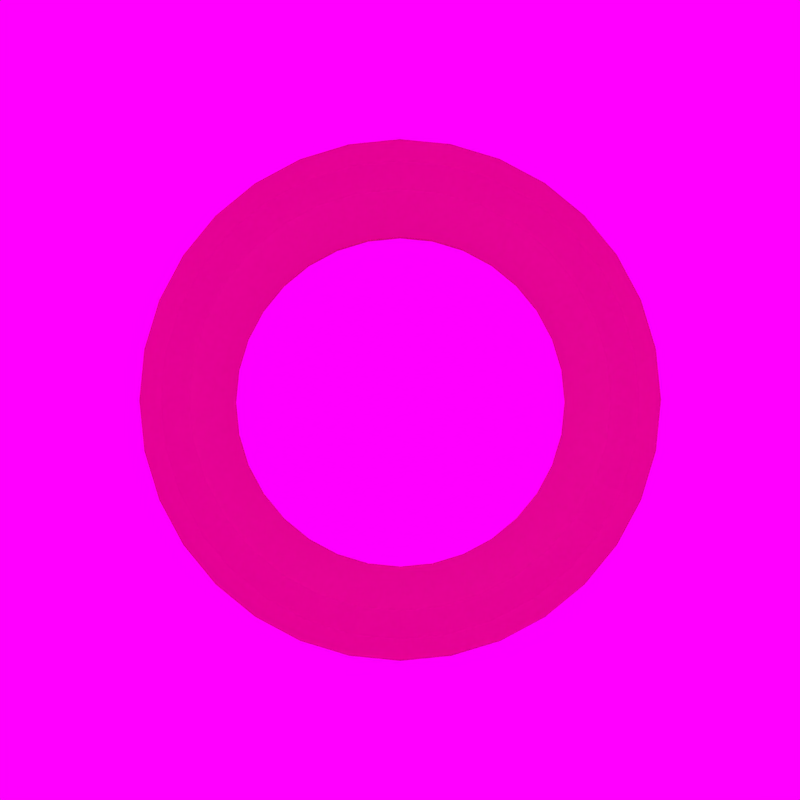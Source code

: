 # Source: coin.blend  (saved by Blender 2.79.0; exported with 4.5.12 LTS)
import bpy
from mathutils import Matrix  # noqa: F401  (used for matrix-valued properties, if any)

bpy.ops.wm.read_factory_settings(use_empty=True)
scene = bpy.context.scene
scene.name = 'Scene'

# ---- collections
col_collection_1 = bpy.data.collections.new('Collection 1'); scene.collection.children.link(col_collection_1)

# ---- images (referenced by path relative to the original .blend; pixels are not part of the script)
import os
ASSET_DIR = os.environ.get("B2B_ASSET_DIR", "")  # directory of the original .blend (textures are referenced by path, not embedded)
HERE = os.path.dirname(os.path.abspath(__file__))  # packed textures are extracted next to this script under _unpacked/

def load_image(name, relpath, width, height, colorspace="sRGB"):
    """Load a texture the original file referenced (path relative to the .blend, or extracted next to this script)."""
    p = next((c for c in (os.path.join(HERE, relpath), os.path.join(ASSET_DIR, relpath)) if relpath and os.path.exists(c)), "")
    if p:
        img = bpy.data.images.load(p, check_existing=True)
        img.name = name
    else:  # same state as the original file: an image datablock whose file is absent (Cycles renders it pink)
        img = bpy.data.images.new(name, width, height)
        img.source = "FILE"
        img.filepath = "//" + (relpath or name)
    img.colorspace_settings.name = colorspace
    return img
img_istockphoto_171149177_612x612_jpg = load_image('istockphoto-171149177-612x612.jpg', 'istockphoto-171149177-612x612.jpg', 1024, 1024, 'sRGB')
img_spaichingen_hill_4k_exr = load_image('spaichingen_hill_4k.exr', 'spaichingen_hill_4k.exr', 1024, 1024, 'Linear Rec.709')

# ---- materials (node trees are filled in below, after node groups)
mat_material_002 = bpy.data.materials.new('Material.002')
mat_material_002.alpha_threshold = 0.0
mat_material_002.roughness = 0.5
mat_material_003 = bpy.data.materials.new('Material.003')
mat_material_003.alpha_threshold = 0.0
mat_material_003.roughness = 0.5

# ---- material node trees
mat_material_002.use_nodes = True; mat_material_002.node_tree.nodes.clear()
_N = mat_material_002.node_tree.nodes; _L = mat_material_002.node_tree.links
n0 = _N.new('ShaderNodeOutputMaterial'); n0.name = 'Material Output'; n0.location = (300, 300)
n1 = _N.new('ShaderNodeBsdfDiffuse'); n1.name = 'Diffuse BSDF'; n1.location = (10, 300)
n2 = _N.new('ShaderNodeTexImage'); n2.name = 'Image Texture'; n2.location = (-180, 300)
n2.width = 140
n2.image = img_istockphoto_171149177_612x612_jpg
_L.new(n1.outputs[0], n0.inputs[0])
_L.new(n2.outputs[0], n1.inputs[0])
n0.is_active_output = True
mat_material_003.use_nodes = True; mat_material_003.node_tree.nodes.clear()
_N = mat_material_003.node_tree.nodes; _L = mat_material_003.node_tree.links
n0 = _N.new('ShaderNodeOutputMaterial'); n0.name = 'Material Output'; n0.location = (300, 300)
n1 = _N.new('ShaderNodeBsdfPrincipled'); n1.name = 'Principled BSDF'; n1.location = (10, 300)
n1.width = 150
n1.subsurface_method = 'BURLEY'
n1.inputs[0].default_value = (0.755, 0.4764, 0.2835, 1.0)
n1.inputs[1].default_value = 0.9
n1.inputs[2].default_value = 0.0
n1.inputs[3].default_value = 1.45
n1.inputs[8].default_value = 1.0
n1.inputs[9].default_value = (1.0, 1.0, 1.0)
n1.inputs[10].default_value = 0.45
n1.inputs[13].default_value = 0.0
n1.inputs[24].default_value = 0.04
_L.new(n1.outputs[0], n0.inputs[0])
n0.is_active_output = True

# ---- world
world_world = bpy.data.worlds.new('World'); scene.world = world_world
world_world.use_nodes = True; world_world.node_tree.nodes.clear()
_N = world_world.node_tree.nodes; _L = world_world.node_tree.links
n0 = _N.new('ShaderNodeOutputWorld'); n0.name = 'World Output'; n0.location = (300, 300)
n1 = _N.new('ShaderNodeBackground'); n1.name = 'Background'; n1.location = (10, 300)
n2 = _N.new('ShaderNodeTexEnvironment'); n2.name = 'Environment Texture'; n2.location = (-180, 300)
n2.width = 140
n2.image = img_spaichingen_hill_4k_exr
_L.new(n1.outputs[0], n0.inputs[0])
_L.new(n2.outputs[0], n1.inputs[0])
n0.is_active_output = True
world_world.color = (0.05088, 0.05088, 0.05088)
world_world.use_sun_shadow = False
world_world.sun_shadow_jitter_overblur = 0.0
world_world.cycles.sampling_method = 'MANUAL'

# ---- cameras
cam_camera = bpy.data.cameras.new('Camera')
cam_camera.clip_end = 100.0
cam_camera.lens = 35.0
cam_camera.sensor_width = 32.0
cam_camera.sensor_height = 18.0
cam_camera.ortho_scale = 7.314
cam_camera.dof.focus_distance = 0.0

# ---- lights
light_lamp = bpy.data.lights.new('Lamp', 'POINT')
light_lamp.transmission_factor = 0.0
light_lamp.cutoff_distance = 30.0
light_lamp.energy = 50.0
light_lamp.shadow_buffer_clip_start = 1.001
light_lamp.shadow_soft_size = 0.1
light_lamp.shadow_maximum_resolution = 0.006
light_lamp.use_absolute_resolution = True

# ---- meshes
me_cylinder_001 = bpy.data.meshes.new('Cylinder.001')
me_cylinder_001.from_pydata([(-1.658e-07, 0.6311, -0.9073), (0.1231, 0.6189, -0.9073), (0.1244, 0.6096, 0.907), (0.001296, 0.6217, 0.907), (0.2415, 0.583, -0.9073), (0.2428, 0.5737, 0.907), (0.3506, 0.5247, -0.9073), (0.3519, 0.5154, 0.907), (0.4462, 0.4462, -0.9073), (0.4475, 0.4369, 0.907), (0.5247, 0.3506, -0.9073), (0.526, 0.3412, 0.907), (0.583, 0.2415, -0.9073), (0.5843, 0.2321, 0.907), (0.6189, 0.1231, -0.9073), (0.6202, 0.1138, 0.907), (0.6311, 1.403e-08, -0.9073), (0.6324, -0.009354, 0.907), (0.6189, -0.1231, -0.9073), (0.6202, -0.1325, 0.907), (0.583, -0.2415, -0.9073), (0.5843, -0.2509, 0.907), (0.5247, -0.3506, -0.9073), (0.526, -0.36, 0.907), (0.4462, -0.4462, -0.9073), (0.4475, -0.4556, 0.907), (0.3506, -0.5247, -0.9073), (0.3519, -0.5341, 0.907), (0.2415, -0.583, -0.9073), (0.2428, -0.5924, 0.907), (0.1231, -0.6189, -0.9073), (0.1244, -0.6283, 0.907), (-1.961e-07, -0.6311, -0.9073), (0.001296, -0.6404, 0.907), (-0.1231, -0.6189, -0.9073), (-0.1218, -0.6283, 0.907), (-0.2415, -0.583, -0.9073), (-0.2402, -0.5924, 0.907), (-0.3506, -0.5247, -0.9073), (-0.3493, -0.5341, 0.907), (-0.4462, -0.4462, -0.9073), (-0.4449, -0.4556, 0.907), (-0.5247, -0.3506, -0.9073), (-0.5234, -0.36, 0.907), (-0.583, -0.2415, -0.9073), (-0.5817, -0.2509, 0.907), (-0.6189, -0.1231, -0.9073), (-0.6176, -0.1325, 0.907), (-0.6311, 6.136e-07, -0.9073), (-0.6298, -0.009354, 0.907), (-0.6189, 0.1231, -0.9073), (-0.6176, 0.1138, 0.907), (-0.583, 0.2415, -0.9073), (-0.5817, 0.2321, 0.907), (-0.5247, 0.3506, -0.9073), (-0.5234, 0.3412, 0.907), (-0.4462, 0.4462, -0.9073), (-0.4449, 0.4369, 0.907), (-0.3506, 0.5247, -0.9073), (-0.3493, 0.5154, 0.907), (-0.2415, 0.583, -0.9073), (-0.2402, 0.5737, 0.907), (-0.1231, 0.6189, -0.9073), (-0.1218, 0.6096, 0.907)], [], [(2, 3, 63, 61, 59, 57, 55, 53, 51, 49, 47, 45, 43, 41, 39, 37, 35, 33, 31, 29, 27, 25, 23, 21, 19, 17, 15, 13, 11, 9, 7, 5), (0, 1, 4, 6, 8, 10, 12, 14, 16, 18, 20, 22, 24, 26, 28, 30, 32, 34, 36, 38, 40, 42, 44, 46, 48, 50, 52, 54, 56, 58, 60, 62)])
_k = set([(0, 1), (0, 62), (1, 4), (2, 3), (2, 5), (3, 63), (4, 6), (5, 7), (6, 8), (7, 9), (8, 10), (9, 11), (10, 12), (11, 13), (12, 14), (13, 15), (14, 16), (15, 17), (16, 18), (17, 19), (18, 20), (19, 21), (20, 22), (21, 23), (22, 24), (23, 25), (24, 26), (25, 27), (26, 28), (27, 29), (28, 30), (29, 31), (30, 32), (31, 33), (32, 34), (33, 35), (34, 36), (35, 37), (36, 38), (37, 39), (38, 40), (39, 41), (40, 42), (41, 43), (42, 44), (43, 45), (44, 46), (45, 47), (46, 48), (47, 49), (48, 50), (49, 51), (50, 52), (51, 53), (52, 54), (53, 55), (54, 56), (55, 57), (56, 58), (57, 59), (58, 60), (59, 61), (60, 62), (61, 63)])
me_cylinder_001.attributes.new('sharp_edge', 'BOOLEAN', 'EDGE').data.foreach_set('value', [ (min(e.vertices), max(e.vertices)) in _k for e in me_cylinder_001.edges])
_uv = me_cylinder_001.uv_layers.new(name='UVMap')
_uv.uv.foreach_set('vector', [0.2582, 0.7603, 0.2826, 0.7552, 0.3061, 0.74, 0.3278, 0.7153, 0.3468, 0.6821, 0.3623, 0.6417, 0.3739, 0.5956, 0.3811, 0.5455, 0.3835, 0.4935, 0.3811, 0.4414, 0.3739, 0.3914, 0.3623, 0.3452, 0.3468, 0.3048, 0.3278, 0.2716, 0.3061, 0.247, 0.2826, 0.2318, 0.2582, 0.2266, 0.2337, 0.2318, 0.2102, 0.247, 0.1886, 0.2716, 0.1696, 0.3048, 0.154, 0.3452, 0.1424, 0.3914, 0.1353, 0.4414, 0.1329, 0.4935, 0.1353, 0.5455, 0.1424, 0.5956, 0.154, 0.6417, 0.1696, 0.6821, 0.1886, 0.7153, 0.2102, 0.74, 0.2337, 0.7552, 0.7353, 0.7734, 0.7597, 0.7682, 0.7832, 0.753, 0.8049, 0.7284, 0.8239, 0.6952, 0.8395, 0.6548, 0.851, 0.6086, 0.8582, 0.5586, 0.8606, 0.5065, 0.8582, 0.4545, 0.851, 0.4044, 0.8395, 0.3583, 0.8239, 0.3179, 0.8049, 0.2847, 0.7832, 0.26, 0.7597, 0.2448, 0.7353, 0.2397, 0.7109, 0.2448, 0.6873, 0.26, 0.6657, 0.2847, 0.6467, 0.3179, 0.6311, 0.3583, 0.6195, 0.4044, 0.6124, 0.4545, 0.61, 0.5065, 0.6124, 0.5586, 0.6195, 0.6086, 0.6311, 0.6548, 0.6467, 0.6952, 0.6657, 0.7284, 0.6873, 0.753, 0.7109, 0.7682])
me_cylinder_001.materials.append(mat_material_002)
me_cylinder_001.use_remesh_preserve_volume = False
me_cylinder_001.use_remesh_preserve_attributes = False
me_cylinder_001.use_mirror_vertex_groups = False
me_cylinder_001.update()
me_cylinder = bpy.data.meshes.new('Cylinder')
me_cylinder.from_pydata([(-1.658e-07, 0.6311, -0.7512), (-1.658e-07, 0.6311, 0.7512), (0.1231, 0.6189, -0.7512), (0.1231, 0.6189, 0.7512), (0.2415, 0.583, -0.7512), (0.2415, 0.583, 0.7512), (0.3506, 0.5247, -0.7512), (0.3506, 0.5247, 0.7512), (0.4462, 0.4462, -0.7512), (0.4462, 0.4462, 0.7512), (0.5247, 0.3506, -0.7512), (0.5247, 0.3506, 0.7512), (0.583, 0.2415, -0.7512), (0.583, 0.2415, 0.7512), (0.6189, 0.1231, -0.7512), (0.6189, 0.1231, 0.7512), (0.6311, 1.403e-08, -0.7512), (0.6311, 1.403e-08, 0.7512), (0.6189, -0.1231, -0.7512), (0.6189, -0.1231, 0.7512), (0.583, -0.2415, -0.7512), (0.583, -0.2415, 0.7512), (0.5247, -0.3506, -0.7512), (0.5247, -0.3506, 0.7512), (0.4462, -0.4462, -0.7512), (0.4462, -0.4462, 0.7512), (0.3506, -0.5247, -0.7512), (0.3506, -0.5247, 0.7512), (0.2415, -0.583, -0.7512), (0.2415, -0.583, 0.7512), (0.1231, -0.6189, -0.7512), (0.1231, -0.6189, 0.7512), (-1.961e-07, -0.6311, -0.7512), (-1.961e-07, -0.6311, 0.7512), (-0.1231, -0.6189, -0.7512), (-0.1231, -0.6189, 0.7512), (-0.2415, -0.583, -0.7512), (-0.2415, -0.583, 0.7512), (-0.3506, -0.5247, -0.7512), (-0.3506, -0.5247, 0.7512), (-0.4462, -0.4462, -0.7512), (-0.4462, -0.4462, 0.7512), (-0.5247, -0.3506, -0.7512), (-0.5247, -0.3506, 0.7512), (-0.583, -0.2415, -0.7512), (-0.583, -0.2415, 0.7512), (-0.6189, -0.1231, -0.7512), (-0.6189, -0.1231, 0.7512), (-0.6311, 6.136e-07, -0.7512), (-0.6311, 6.136e-07, 0.7512), (-0.6189, 0.1231, -0.7512), (-0.6189, 0.1231, 0.7512), (-0.583, 0.2415, -0.7512), (-0.583, 0.2415, 0.7512), (-0.5247, 0.3506, -0.7512), (-0.5247, 0.3506, 0.7512), (-0.4462, 0.4462, -0.7512), (-0.4462, 0.4462, 0.7512), (-0.3506, 0.5247, -0.7512), (-0.3506, 0.5247, 0.7512), (-0.2415, 0.583, -0.7512), (-0.2415, 0.583, 0.7512), (-0.1231, 0.6189, -0.7512), (-0.1231, 0.6189, 0.7512), (0.0, 1.0, -1.0), (0.1951, 0.9808, -1.0), (0.1951, 0.9808, 1.0), (0.0, 1.0, 1.0), (0.3827, 0.9239, -1.0), (0.3827, 0.9239, 1.0), (0.5556, 0.8315, -1.0), (0.5556, 0.8315, 1.0), (0.7071, 0.7071, -1.0), (0.7071, 0.7071, 1.0), (0.8315, 0.5556, -1.0), (0.8315, 0.5556, 1.0), (0.9239, 0.3827, -1.0), (0.9239, 0.3827, 1.0), (0.9808, 0.1951, -1.0), (0.9808, 0.1951, 1.0), (1.0, 7.55e-08, -1.0), (1.0, 7.55e-08, 1.0), (0.9808, -0.1951, -1.0), (0.9808, -0.1951, 1.0), (0.9239, -0.3827, -1.0), (0.9239, -0.3827, 1.0), (0.8315, -0.5556, -1.0), (0.8315, -0.5556, 1.0), (0.7071, -0.7071, -1.0), (0.7071, -0.7071, 1.0), (0.5556, -0.8315, -1.0), (0.5556, -0.8315, 1.0), (0.3827, -0.9239, -1.0), (0.3827, -0.9239, 1.0), (0.1951, -0.9808, -1.0), (0.1951, -0.9808, 1.0), (-3.258e-07, -1.0, -1.0), (-3.258e-07, -1.0, 1.0), (-0.1951, -0.9808, -1.0), (-0.1951, -0.9808, 1.0), (-0.3827, -0.9239, -1.0), (-0.3827, -0.9239, 1.0), (-0.5556, -0.8315, -1.0), (-0.5556, -0.8315, 1.0), (-0.7071, -0.7071, -1.0), (-0.7071, -0.7071, 1.0), (-0.8315, -0.5556, -1.0), (-0.8315, -0.5556, 1.0), (-0.9239, -0.3827, -1.0), (-0.9239, -0.3827, 1.0), (-0.9808, -0.1951, -1.0), (-0.9808, -0.1951, 1.0), (-1.0, 9.656e-07, -1.0), (-1.0, 9.656e-07, 1.0), (-0.9808, 0.1951, -1.0), (-0.9808, 0.1951, 1.0), (-0.9239, 0.3827, -1.0), (-0.9239, 0.3827, 1.0), (-0.8315, 0.5556, -1.0), (-0.8315, 0.5556, 1.0), (-0.7071, 0.7071, -1.0), (-0.7071, 0.7071, 1.0), (-0.5556, 0.8315, -1.0), (-0.5556, 0.8315, 1.0), (-0.3827, 0.9239, -1.0), (-0.3827, 0.9239, 1.0), (-0.1951, 0.9808, -1.0), (-0.1951, 0.9808, 1.0), (-3.174e-08, 0.9169, -1.0), (0.1789, 0.8992, -1.0), (0.1789, 0.8992, 1.0), (-3.174e-08, 0.9169, 1.0), (0.3509, 0.8471, -1.0), (0.3509, 0.8471, 1.0), (0.5094, 0.7623, -1.0), (0.5094, 0.7623, 1.0), (0.6483, 0.6483, -1.0), (0.6483, 0.6483, 1.0), (0.7623, 0.5094, -1.0), (0.7623, 0.5094, 1.0), (0.8471, 0.3509, -1.0), (0.8471, 0.3509, 1.0), (0.8992, 0.1789, -1.0), (0.8992, 0.1789, 1.0), (0.9169, 6.274e-08, -1.0), (0.9169, 6.274e-08, 1.0), (0.8992, -0.1789, -1.0), (0.8992, -0.1789, 1.0), (0.8471, -0.3509, -1.0), (0.8471, -0.3509, 1.0), (0.7623, -0.5094, -1.0), (0.7623, -0.5094, 1.0), (0.6483, -0.6483, -1.0), (0.6483, -0.6483, 1.0), (0.5094, -0.7623, -1.0), (0.5094, -0.7623, 1.0), (0.3509, -0.8471, -1.0), (0.3509, -0.8471, 1.0), (0.1789, -0.8992, -1.0), (0.1789, -0.8992, 1.0), (-3.003e-07, -0.9169, -1.0), (-3.003e-07, -0.9169, 1.0), (-0.1789, -0.8992, -1.0), (-0.1789, -0.8992, 1.0), (-0.3509, -0.8471, -1.0), (-0.3509, -0.8471, 1.0), (-0.5094, -0.7623, -1.0), (-0.5094, -0.7623, 1.0), (-0.6483, -0.6483, -1.0), (-0.6483, -0.6483, 1.0), (-0.7623, -0.5094, -1.0), (-0.7623, -0.5094, 1.0), (-0.8471, -0.3509, -1.0), (-0.8471, -0.3509, 1.0), (-0.8992, -0.1789, -1.0), (-0.8992, -0.1789, 1.0), (-0.9169, 8.897e-07, -1.0), (-0.9169, 8.897e-07, 1.0), (-0.8992, 0.1789, -1.0), (-0.8992, 0.1789, 1.0), (-0.8471, 0.3509, -1.0), (-0.8471, 0.3509, 1.0), (-0.7623, 0.5094, -1.0), (-0.7623, 0.5094, 1.0), (-0.6483, 0.6483, -1.0), (-0.6483, 0.6483, 1.0), (-0.5094, 0.7623, -1.0), (-0.5094, 0.7623, 1.0), (-0.3509, 0.8471, -1.0), (-0.3509, 0.8471, 1.0), (-0.1789, 0.8992, -1.0), (-0.1789, 0.8992, 1.0), (-7.519e-08, 0.8159, -0.7512), (0.1592, 0.8003, -0.7512), (0.1592, 0.8003, 0.7512), (-7.519e-08, 0.8159, 0.7512), (0.3122, 0.7538, -0.7512), (0.3122, 0.7538, 0.7512), (0.4533, 0.6784, -0.7512), (0.4533, 0.6784, 0.7512), (0.5769, 0.5769, -0.7512), (0.5769, 0.5769, 0.7512), (0.6784, 0.4533, -0.7512), (0.6784, 0.4533, 0.7512), (0.7538, 0.3122, -0.7512), (0.7538, 0.3122, 0.7512), (0.8003, 0.1592, -0.7512), (0.8003, 0.1592, 0.7512), (0.8159, 4.725e-08, -0.7512), (0.8159, 4.725e-08, 0.7512), (0.8003, -0.1592, -0.7512), (0.8003, -0.1592, 0.7512), (0.7538, -0.3122, -0.7512), (0.7538, -0.3122, 0.7512), (0.6784, -0.4533, -0.7512), (0.6784, -0.4533, 0.7512), (0.5769, -0.5769, -0.7512), (0.5769, -0.5769, 0.7512), (0.4533, -0.6784, -0.7512), (0.4533, -0.6784, 0.7512), (0.3122, -0.7538, -0.7512), (0.3122, -0.7538, 0.7512), (0.1592, -0.8003, -0.7512), (0.1592, -0.8003, 0.7512), (-2.667e-07, -0.8159, -0.7512), (-2.667e-07, -0.8159, 0.7512), (-0.1592, -0.8003, -0.7512), (-0.1592, -0.8003, 0.7512), (-0.3122, -0.7538, -0.7512), (-0.3122, -0.7538, 0.7512), (-0.4533, -0.6784, -0.7512), (-0.4533, -0.6784, 0.7512), (-0.5769, -0.5769, -0.7512), (-0.5769, -0.5769, 0.7512), (-0.6784, -0.4533, -0.7512), (-0.6784, -0.4533, 0.7512), (-0.7538, -0.3122, -0.7512), (-0.7538, -0.3122, 0.7512), (-0.8003, -0.1592, -0.7512), (-0.8003, -0.1592, 0.7512), (-0.8159, 7.88e-07, -0.7512), (-0.8159, 7.88e-07, 0.7512), (-0.8003, 0.1592, -0.7512), (-0.8003, 0.1592, 0.7512), (-0.7538, 0.3122, -0.7512), (-0.7538, 0.3122, 0.7512), (-0.6784, 0.4533, -0.7512), (-0.6784, 0.4533, 0.7512), (-0.5769, 0.5769, -0.7512), (-0.5769, 0.5769, 0.7512), (-0.4533, 0.6784, -0.7512), (-0.4533, 0.6784, 0.7512), (-0.3122, 0.7538, -0.7512), (-0.3122, 0.7538, 0.7512), (-0.1592, 0.8003, -0.7512), (-0.1592, 0.8003, 0.7512), (-1.658e-07, 0.6311, -0.9073), (0.1231, 0.6189, -0.9073), (0.1244, 0.6096, 0.907), (0.001296, 0.6217, 0.907), (0.2415, 0.583, -0.9073), (0.2428, 0.5737, 0.907), (0.3506, 0.5247, -0.9073), (0.3519, 0.5154, 0.907), (0.4462, 0.4462, -0.9073), (0.4475, 0.4369, 0.907), (0.5247, 0.3506, -0.9073), (0.526, 0.3412, 0.907), (0.583, 0.2415, -0.9073), (0.5843, 0.2321, 0.907), (0.6189, 0.1231, -0.9073), (0.6202, 0.1138, 0.907), (0.6311, 1.403e-08, -0.9073), (0.6324, -0.009354, 0.907), (0.6189, -0.1231, -0.9073), (0.6202, -0.1325, 0.907), (0.583, -0.2415, -0.9073), (0.5843, -0.2509, 0.907), (0.5247, -0.3506, -0.9073), (0.526, -0.36, 0.907), (0.4462, -0.4462, -0.9073), (0.4475, -0.4556, 0.907), (0.3506, -0.5247, -0.9073), (0.3519, -0.5341, 0.907), (0.2415, -0.583, -0.9073), (0.2428, -0.5924, 0.907), (0.1231, -0.6189, -0.9073), (0.1244, -0.6283, 0.907), (-1.961e-07, -0.6311, -0.9073), (0.001296, -0.6404, 0.907), (-0.1231, -0.6189, -0.9073), (-0.1218, -0.6283, 0.907), (-0.2415, -0.583, -0.9073), (-0.2402, -0.5924, 0.907), (-0.3506, -0.5247, -0.9073), (-0.3493, -0.5341, 0.907), (-0.4462, -0.4462, -0.9073), (-0.4449, -0.4556, 0.907), (-0.5247, -0.3506, -0.9073), (-0.5234, -0.36, 0.907), (-0.583, -0.2415, -0.9073), (-0.5817, -0.2509, 0.907), (-0.6189, -0.1231, -0.9073), (-0.6176, -0.1325, 0.907), (-0.6311, 6.136e-07, -0.9073), (-0.6298, -0.009354, 0.907), (-0.6189, 0.1231, -0.9073), (-0.6176, 0.1138, 0.907), (-0.583, 0.2415, -0.9073), (-0.5817, 0.2321, 0.907), (-0.5247, 0.3506, -0.9073), (-0.5234, 0.3412, 0.907), (-0.4462, 0.4462, -0.9073), (-0.4449, 0.4369, 0.907), (-0.3506, 0.5247, -0.9073), (-0.3493, 0.5154, 0.907), (-0.2415, 0.583, -0.9073), (-0.2402, 0.5737, 0.907), (-0.1231, 0.6189, -0.9073), (-0.1218, 0.6096, 0.907)], [], [(64, 67, 66, 65), (65, 66, 69, 68), (68, 69, 71, 70), (70, 71, 73, 72), (72, 73, 75, 74), (74, 75, 77, 76), (76, 77, 79, 78), (78, 79, 81, 80), (80, 81, 83, 82), (82, 83, 85, 84), (84, 85, 87, 86), (86, 87, 89, 88), (88, 89, 91, 90), (90, 91, 93, 92), (92, 93, 95, 94), (94, 95, 97, 96), (96, 97, 99, 98), (98, 99, 101, 100), (100, 101, 103, 102), (102, 103, 105, 104), (104, 105, 107, 106), (106, 107, 109, 108), (108, 109, 111, 110), (110, 111, 113, 112), (112, 113, 115, 114), (114, 115, 117, 116), (116, 117, 119, 118), (118, 119, 121, 120), (120, 121, 123, 122), (122, 123, 125, 124), (3, 1, 259, 258), (124, 125, 127, 126), (126, 127, 67, 64), (29, 27, 283, 285), (129, 128, 64, 65), (131, 130, 66, 67), (132, 129, 65, 68), (130, 133, 69, 66), (134, 132, 68, 70), (133, 135, 71, 69), (136, 134, 70, 72), (135, 137, 73, 71), (138, 136, 72, 74), (137, 139, 75, 73), (140, 138, 74, 76), (139, 141, 77, 75), (142, 140, 76, 78), (141, 143, 79, 77), (144, 142, 78, 80), (143, 145, 81, 79), (146, 144, 80, 82), (145, 147, 83, 81), (148, 146, 82, 84), (147, 149, 85, 83), (150, 148, 84, 86), (149, 151, 87, 85), (152, 150, 86, 88), (151, 153, 89, 87), (154, 152, 88, 90), (153, 155, 91, 89), (156, 154, 90, 92), (155, 157, 93, 91), (158, 156, 92, 94), (157, 159, 95, 93), (160, 158, 94, 96), (159, 161, 97, 95), (162, 160, 96, 98), (161, 163, 99, 97), (164, 162, 98, 100), (163, 165, 101, 99), (166, 164, 100, 102), (165, 167, 103, 101), (168, 166, 102, 104), (167, 169, 105, 103), (170, 168, 104, 106), (169, 171, 107, 105), (172, 170, 106, 108), (171, 173, 109, 107), (174, 172, 108, 110), (173, 175, 111, 109), (176, 174, 110, 112), (175, 177, 113, 111), (178, 176, 112, 114), (177, 179, 115, 113), (180, 178, 114, 116), (179, 181, 117, 115), (182, 180, 116, 118), (181, 183, 119, 117), (184, 182, 118, 120), (183, 185, 121, 119), (186, 184, 120, 122), (185, 187, 123, 121), (188, 186, 122, 124), (187, 189, 125, 123), (190, 188, 124, 126), (189, 191, 127, 125), (128, 190, 126, 64), (191, 131, 67, 127), (193, 192, 128, 129), (195, 194, 130, 131), (196, 193, 129, 132), (194, 197, 133, 130), (198, 196, 132, 134), (197, 199, 135, 133), (200, 198, 134, 136), (199, 201, 137, 135), (202, 200, 136, 138), (201, 203, 139, 137), (204, 202, 138, 140), (203, 205, 141, 139), (206, 204, 140, 142), (205, 207, 143, 141), (208, 206, 142, 144), (207, 209, 145, 143), (210, 208, 144, 146), (209, 211, 147, 145), (212, 210, 146, 148), (211, 213, 149, 147), (214, 212, 148, 150), (213, 215, 151, 149), (216, 214, 150, 152), (215, 217, 153, 151), (218, 216, 152, 154), (217, 219, 155, 153), (220, 218, 154, 156), (219, 221, 157, 155), (222, 220, 156, 158), (221, 223, 159, 157), (224, 222, 158, 160), (223, 225, 161, 159), (226, 224, 160, 162), (225, 227, 163, 161), (228, 226, 162, 164), (227, 229, 165, 163), (230, 228, 164, 166), (229, 231, 167, 165), (232, 230, 166, 168), (231, 233, 169, 167), (234, 232, 168, 170), (233, 235, 171, 169), (236, 234, 170, 172), (235, 237, 173, 171), (238, 236, 172, 174), (237, 239, 175, 173), (240, 238, 174, 176), (239, 241, 177, 175), (242, 240, 176, 178), (241, 243, 179, 177), (244, 242, 178, 180), (243, 245, 181, 179), (246, 244, 180, 182), (245, 247, 183, 181), (248, 246, 182, 184), (247, 249, 185, 183), (250, 248, 184, 186), (249, 251, 187, 185), (252, 250, 186, 188), (251, 253, 189, 187), (254, 252, 188, 190), (253, 255, 191, 189), (192, 254, 190, 128), (255, 195, 131, 191), (2, 0, 192, 193), (1, 3, 194, 195), (4, 2, 193, 196), (3, 5, 197, 194), (6, 4, 196, 198), (5, 7, 199, 197), (8, 6, 198, 200), (7, 9, 201, 199), (10, 8, 200, 202), (9, 11, 203, 201), (12, 10, 202, 204), (11, 13, 205, 203), (14, 12, 204, 206), (13, 15, 207, 205), (16, 14, 206, 208), (15, 17, 209, 207), (18, 16, 208, 210), (17, 19, 211, 209), (20, 18, 210, 212), (19, 21, 213, 211), (22, 20, 212, 214), (21, 23, 215, 213), (24, 22, 214, 216), (23, 25, 217, 215), (26, 24, 216, 218), (25, 27, 219, 217), (28, 26, 218, 220), (27, 29, 221, 219), (30, 28, 220, 222), (29, 31, 223, 221), (32, 30, 222, 224), (31, 33, 225, 223), (34, 32, 224, 226), (33, 35, 227, 225), (36, 34, 226, 228), (35, 37, 229, 227), (38, 36, 228, 230), (37, 39, 231, 229), (40, 38, 230, 232), (39, 41, 233, 231), (42, 40, 232, 234), (41, 43, 235, 233), (44, 42, 234, 236), (43, 45, 237, 235), (46, 44, 236, 238), (45, 47, 239, 237), (48, 46, 238, 240), (47, 49, 241, 239), (50, 48, 240, 242), (49, 51, 243, 241), (52, 50, 242, 244), (51, 53, 245, 243), (54, 52, 244, 246), (53, 55, 247, 245), (56, 54, 246, 248), (55, 57, 249, 247), (58, 56, 248, 250), (57, 59, 251, 249), (60, 58, 250, 252), (59, 61, 253, 251), (62, 60, 252, 254), (61, 63, 255, 253), (0, 62, 254, 192), (63, 1, 195, 255), (54, 56, 312, 310), (28, 30, 286, 284), (2, 4, 260, 257), (57, 55, 311, 313), (31, 29, 285, 287), (5, 3, 258, 261), (56, 58, 314, 312), (30, 32, 288, 286), (4, 6, 262, 260), (59, 57, 313, 315), (33, 31, 287, 289), (7, 5, 261, 263), (58, 60, 316, 314), (32, 34, 290, 288), (6, 8, 264, 262), (61, 59, 315, 317), (35, 33, 289, 291), (9, 7, 263, 265), (60, 62, 318, 316), (34, 36, 292, 290), (8, 10, 266, 264), (63, 61, 317, 319), (37, 35, 291, 293), (11, 9, 265, 267), (62, 0, 256, 318), (36, 38, 294, 292), (10, 12, 268, 266), (1, 63, 319, 259), (39, 37, 293, 295), (13, 11, 267, 269), (38, 40, 296, 294), (12, 14, 270, 268), (41, 39, 295, 297), (15, 13, 269, 271), (40, 42, 298, 296), (14, 16, 272, 270), (43, 41, 297, 299), (17, 15, 271, 273), (42, 44, 300, 298), (16, 18, 274, 272), (45, 43, 299, 301), (19, 17, 273, 275), (44, 46, 302, 300), (18, 20, 276, 274), (47, 45, 301, 303), (21, 19, 275, 277), (46, 48, 304, 302), (20, 22, 278, 276), (49, 47, 303, 305), (23, 21, 277, 279), (48, 50, 306, 304), (22, 24, 280, 278), (51, 49, 305, 307), (25, 23, 279, 281), (50, 52, 308, 306), (24, 26, 282, 280), (53, 51, 307, 309), (27, 25, 281, 283), (52, 54, 310, 308), (26, 28, 284, 282), (0, 2, 257, 256), (55, 53, 309, 311)])
_k = set([(0, 2), (0, 62), (0, 192), (0, 256), (1, 3), (1, 63), (1, 195), (1, 259), (2, 4), (2, 193), (2, 257), (3, 5), (3, 194), (3, 258), (4, 6), (4, 196), (4, 260), (5, 7), (5, 197), (5, 261), (6, 8), (6, 198), (6, 262), (7, 9), (7, 199), (7, 263), (8, 10), (8, 200), (8, 264), (9, 11), (9, 201), (9, 265), (10, 12), (10, 202), (10, 266), (11, 13), (11, 203), (11, 267), (12, 14), (12, 204), (12, 268), (13, 15), (13, 205), (13, 269), (14, 16), (14, 206), (14, 270), (15, 17), (15, 207), (15, 271), (16, 18), (16, 208), (16, 272), (17, 19), (17, 209), (17, 273), (18, 20), (18, 210), (18, 274), (19, 21), (19, 211), (19, 275), (20, 22), (20, 212), (20, 276), (21, 23), (21, 213), (21, 277), (22, 24), (22, 214), (22, 278), (23, 25), (23, 215), (23, 279), (24, 26), (24, 216), (24, 280), (25, 27), (25, 217), (25, 281), (26, 28), (26, 218), (26, 282), (27, 29), (27, 219), (27, 283), (28, 30), (28, 220), (28, 284), (29, 31), (29, 221), (29, 285), (30, 32), (30, 222), (30, 286), (31, 33), (31, 223), (31, 287), (32, 34), (32, 224), (32, 288), (33, 35), (33, 225), (33, 289), (34, 36), (34, 226), (34, 290), (35, 37), (35, 227), (35, 291), (36, 38), (36, 228), (36, 292), (37, 39), (37, 229), (37, 293), (38, 40), (38, 230), (38, 294), (39, 41), (39, 231), (39, 295), (40, 42), (40, 232), (40, 296), (41, 43), (41, 233), (41, 297), (42, 44), (42, 234), (42, 298), (43, 45), (43, 235), (43, 299), (44, 46), (44, 236), (44, 300), (45, 47), (45, 237), (45, 301), (46, 48), (46, 238), (46, 302), (47, 49), (47, 239), (47, 303), (48, 50), (48, 240), (48, 304), (49, 51), (49, 241), (49, 305), (50, 52), (50, 242), (50, 306), (51, 53), (51, 243), (51, 307), (52, 54), (52, 244), (52, 308), (53, 55), (53, 245), (53, 309), (54, 56), (54, 246), (54, 310), (55, 57), (55, 247), (55, 311), (56, 58), (56, 248), (56, 312), (57, 59), (57, 249), (57, 313), (58, 60), (58, 250), (58, 314), (59, 61), (59, 251), (59, 315), (60, 62), (60, 252), (60, 316), (61, 63), (61, 253), (61, 317), (62, 254), (62, 318), (63, 255), (63, 319), (64, 65), (64, 67), (64, 126), (64, 128), (65, 66), (65, 68), (65, 129), (66, 67), (66, 69), (66, 130), (67, 127), (67, 131), (68, 69), (68, 70), (68, 132), (69, 71), (69, 133), (70, 71), (70, 72), (70, 134), (71, 73), (71, 135), (72, 73), (72, 74), (72, 136), (73, 75), (73, 137), (74, 75), (74, 76), (74, 138), (75, 77), (75, 139), (76, 77), (76, 78), (76, 140), (77, 79), (77, 141), (78, 79), (78, 80), (78, 142), (79, 81), (79, 143), (80, 81), (80, 82), (80, 144), (81, 83), (81, 145), (82, 83), (82, 84), (82, 146), (83, 85), (83, 147), (84, 85), (84, 86), (84, 148), (85, 87), (85, 149), (86, 87), (86, 88), (86, 150), (87, 89), (87, 151), (88, 89), (88, 90), (88, 152), (89, 91), (89, 153), (90, 91), (90, 92), (90, 154), (91, 93), (91, 155), (92, 93), (92, 94), (92, 156), (93, 95), (93, 157), (94, 95), (94, 96), (94, 158), (95, 97), (95, 159), (96, 97), (96, 98), (96, 160), (97, 99), (97, 161), (98, 99), (98, 100), (98, 162), (99, 101), (99, 163), (100, 101), (100, 102), (100, 164), (101, 103), (101, 165), (102, 103), (102, 104), (102, 166), (103, 105), (103, 167), (104, 105), (104, 106), (104, 168), (105, 107), (105, 169), (106, 107), (106, 108), (106, 170), (107, 109), (107, 171), (108, 109), (108, 110), (108, 172), (109, 111), (109, 173), (110, 111), (110, 112), (110, 174), (111, 113), (111, 175), (112, 113), (112, 114), (112, 176), (113, 115), (113, 177), (114, 115), (114, 116), (114, 178), (115, 117), (115, 179), (116, 117), (116, 118), (116, 180), (117, 119), (117, 181), (118, 119), (118, 120), (118, 182), (119, 121), (119, 183), (120, 121), (120, 122), (120, 184), (121, 123), (121, 185), (122, 123), (122, 124), (122, 186), (123, 125), (123, 187), (124, 125), (124, 126), (124, 188), (125, 127), (125, 189), (126, 127), (126, 190), (127, 191), (128, 129), (128, 190), (128, 192), (129, 132), (129, 193), (130, 131), (130, 133), (130, 194), (131, 191), (131, 195), (132, 134), (132, 196), (133, 135), (133, 197), (134, 136), (134, 198), (135, 137), (135, 199), (136, 138), (136, 200), (137, 139), (137, 201), (138, 140), (138, 202), (139, 141), (139, 203), (140, 142), (140, 204), (141, 143), (141, 205), (142, 144), (142, 206), (143, 145), (143, 207), (144, 146), (144, 208), (145, 147), (145, 209), (146, 148), (146, 210), (147, 149), (147, 211), (148, 150), (148, 212), (149, 151), (149, 213), (150, 152), (150, 214), (151, 153), (151, 215), (152, 154), (152, 216), (153, 155), (153, 217), (154, 156), (154, 218), (155, 157), (155, 219), (156, 158), (156, 220), (157, 159), (157, 221), (158, 160), (158, 222), (159, 161), (159, 223), (160, 162), (160, 224), (161, 163), (161, 225), (162, 164), (162, 226), (163, 165), (163, 227), (164, 166), (164, 228), (165, 167), (165, 229), (166, 168), (166, 230), (167, 169), (167, 231), (168, 170), (168, 232), (169, 171), (169, 233), (170, 172), (170, 234), (171, 173), (171, 235), (172, 174), (172, 236), (173, 175), (173, 237), (174, 176), (174, 238), (175, 177), (175, 239), (176, 178), (176, 240), (177, 179), (177, 241), (178, 180), (178, 242), (179, 181), (179, 243), (180, 182), (180, 244), (181, 183), (181, 245), (182, 184), (182, 246), (183, 185), (183, 247), (184, 186), (184, 248), (185, 187), (185, 249), (186, 188), (186, 250), (187, 189), (187, 251), (188, 190), (188, 252), (189, 191), (189, 253), (190, 254), (191, 255), (192, 193), (192, 254), (193, 196), (194, 195), (194, 197), (195, 255), (196, 198), (197, 199), (198, 200), (199, 201), (200, 202), (201, 203), (202, 204), (203, 205), (204, 206), (205, 207), (206, 208), (207, 209), (208, 210), (209, 211), (210, 212), (211, 213), (212, 214), (213, 215), (214, 216), (215, 217), (216, 218), (217, 219), (218, 220), (219, 221), (220, 222), (221, 223), (222, 224), (223, 225), (224, 226), (225, 227), (226, 228), (227, 229), (228, 230), (229, 231), (230, 232), (231, 233), (232, 234), (233, 235), (234, 236), (235, 237), (236, 238), (237, 239), (238, 240), (239, 241), (240, 242), (241, 243), (242, 244), (243, 245), (244, 246), (245, 247), (246, 248), (247, 249), (248, 250), (249, 251), (250, 252), (251, 253), (252, 254), (253, 255), (256, 257), (256, 318), (257, 260), (258, 259), (258, 261), (259, 319), (260, 262), (261, 263), (262, 264), (263, 265), (264, 266), (265, 267), (266, 268), (267, 269), (268, 270), (269, 271), (270, 272), (271, 273), (272, 274), (273, 275), (274, 276), (275, 277), (276, 278), (277, 279), (278, 280), (279, 281), (280, 282), (281, 283), (282, 284), (283, 285), (284, 286), (285, 287), (286, 288), (287, 289), (288, 290), (289, 291), (290, 292), (291, 293), (292, 294), (293, 295), (294, 296), (295, 297), (296, 298), (297, 299), (298, 300), (299, 301), (300, 302), (301, 303), (302, 304), (303, 305), (304, 306), (305, 307), (306, 308), (307, 309), (308, 310), (309, 311), (310, 312), (311, 313), (312, 314), (313, 315), (314, 316), (315, 317), (316, 318), (317, 319)])
me_cylinder.attributes.new('sharp_edge', 'BOOLEAN', 'EDGE').data.foreach_set('value', [ (min(e.vertices), max(e.vertices)) in _k for e in me_cylinder.edges])
_uv = me_cylinder.uv_layers.new(name='UVMap')
_uv.uv.foreach_set('vector', [0.5693, 0.5175, 0.5791, 0.5152, 0.5793, 0.5187, 0.5695, 0.521, 0.5695, 0.521, 0.5793, 0.5187, 0.5795, 0.5218, 0.5697, 0.5241, 0.5713, 0.5518, 0.5616, 0.5541, 0.5613, 0.5505, 0.5711, 0.5482, 0.5711, 0.5482, 0.5613, 0.5505, 0.5611, 0.5466, 0.5709, 0.5443, 0.5709, 0.5443, 0.5611, 0.5466, 0.5609, 0.5424, 0.5706, 0.5401, 0.5706, 0.5401, 0.5609, 0.5424, 0.5606, 0.5381, 0.5704, 0.5358, 0.5704, 0.5358, 0.5606, 0.5381, 0.5604, 0.5339, 0.5702, 0.5316, 0.5702, 0.5316, 0.5604, 0.5339, 0.5601, 0.5299, 0.5699, 0.5276, 0.5699, 0.5276, 0.5601, 0.5299, 0.5599, 0.5263, 0.5697, 0.5241, 0.5697, 0.5241, 0.5599, 0.5263, 0.5598, 0.5233, 0.5695, 0.521, 0.5695, 0.521, 0.5598, 0.5233, 0.5595, 0.5197, 0.5693, 0.5175, 0.5693, 0.5175, 0.5595, 0.5197, 0.5593, 0.5158, 0.5691, 0.5135, 0.5691, 0.5135, 0.5593, 0.5158, 0.5591, 0.5116, 0.5688, 0.5093, 0.5688, 0.5093, 0.5591, 0.5116, 0.5588, 0.5073, 0.5686, 0.505, 0.5686, 0.505, 0.5588, 0.5073, 0.5586, 0.5031, 0.5683, 0.5008, 0.5683, 0.5008, 0.5586, 0.5031, 0.5583, 0.4991, 0.5681, 0.4968, 0.5681, 0.4968, 0.5583, 0.4991, 0.5581, 0.4956, 0.5679, 0.4933, 0.5679, 0.4933, 0.5581, 0.4956, 0.5579, 0.4925, 0.5677, 0.4902, 0.5482, 0.4948, 0.5579, 0.4925, 0.5582, 0.4961, 0.5484, 0.4984, 0.5484, 0.4984, 0.5582, 0.4961, 0.5584, 0.5001, 0.5486, 0.5023, 0.5486, 0.5023, 0.5584, 0.5001, 0.5586, 0.5043, 0.5489, 0.5066, 0.5489, 0.5066, 0.5586, 0.5043, 0.5589, 0.5085, 0.5491, 0.5108, 0.5491, 0.5108, 0.5589, 0.5085, 0.5591, 0.5128, 0.5494, 0.515, 0.5494, 0.515, 0.5591, 0.5128, 0.5594, 0.5167, 0.5496, 0.519, 0.5496, 0.519, 0.5594, 0.5167, 0.5596, 0.5203, 0.5498, 0.5226, 0.5677, 0.4902, 0.5775, 0.4879, 0.5777, 0.491, 0.5679, 0.4933, 0.5679, 0.4933, 0.5777, 0.491, 0.5779, 0.4945, 0.5681, 0.4968, 0.5681, 0.4968, 0.5779, 0.4945, 0.5781, 0.4985, 0.5683, 0.5008, 0.5683, 0.5008, 0.5781, 0.4985, 0.5784, 0.5027, 0.5686, 0.505, 0.5686, 0.505, 0.5784, 0.5027, 0.5786, 0.507, 0.5688, 0.5093, 0.5609, 0.551, 0.5604, 0.5511, 0.5602, 0.5477, 0.5607, 0.5476, 0.5688, 0.5093, 0.5786, 0.507, 0.5789, 0.5112, 0.5691, 0.5135, 0.5691, 0.5135, 0.5789, 0.5112, 0.5791, 0.5152, 0.5693, 0.5175, 0.5613, 0.5666, 0.5607, 0.5667, 0.5605, 0.5633, 0.5611, 0.5632, 0.5585, 0.4524, 0.5579, 0.4548, 0.5575, 0.4534, 0.5582, 0.4509, 0.568, 0.4777, 0.5686, 0.4809, 0.5684, 0.4821, 0.5677, 0.4786, 0.5592, 0.4507, 0.5585, 0.4524, 0.5582, 0.4509, 0.559, 0.449, 0.5686, 0.4809, 0.5694, 0.4835, 0.5693, 0.485, 0.5684, 0.4821, 0.56, 0.4497, 0.5592, 0.4507, 0.559, 0.449, 0.5599, 0.4479, 0.5694, 0.4835, 0.5703, 0.4855, 0.5702, 0.4871, 0.5693, 0.485, 0.5609, 0.4495, 0.56, 0.4497, 0.5599, 0.4479, 0.5608, 0.4477, 0.5703, 0.4855, 0.5712, 0.4868, 0.5712, 0.4886, 0.5702, 0.4871, 0.5618, 0.4501, 0.5609, 0.4495, 0.5608, 0.4477, 0.5618, 0.4483, 0.5712, 0.4868, 0.5721, 0.4874, 0.5722, 0.4892, 0.5712, 0.4886, 0.5627, 0.4514, 0.5618, 0.4501, 0.5618, 0.4483, 0.5628, 0.4498, 0.5721, 0.4874, 0.573, 0.4872, 0.5731, 0.489, 0.5722, 0.4892, 0.5636, 0.4534, 0.5627, 0.4514, 0.5628, 0.4498, 0.5637, 0.452, 0.573, 0.4872, 0.5738, 0.4862, 0.574, 0.4879, 0.5731, 0.489, 0.5644, 0.4561, 0.5636, 0.4534, 0.5637, 0.452, 0.5646, 0.4548, 0.5738, 0.4862, 0.5745, 0.4845, 0.5748, 0.4861, 0.574, 0.4879, 0.565, 0.4592, 0.5644, 0.4561, 0.5646, 0.4548, 0.5653, 0.4583, 0.5745, 0.4845, 0.5751, 0.4822, 0.5755, 0.4835, 0.5748, 0.4861, 0.5656, 0.4628, 0.565, 0.4592, 0.5653, 0.4583, 0.5659, 0.4622, 0.5751, 0.4822, 0.5756, 0.4792, 0.576, 0.4803, 0.5755, 0.4835, 0.566, 0.4666, 0.5656, 0.4628, 0.5659, 0.4622, 0.5664, 0.4663, 0.5756, 0.4792, 0.5759, 0.4758, 0.5763, 0.4766, 0.576, 0.4803, 0.5662, 0.4705, 0.566, 0.4666, 0.5664, 0.4663, 0.5666, 0.4706, 0.5759, 0.4758, 0.576, 0.4721, 0.5764, 0.4726, 0.5763, 0.4766, 0.5663, 0.4744, 0.5662, 0.4705, 0.5666, 0.4706, 0.5667, 0.4749, 0.576, 0.4721, 0.5759, 0.4682, 0.5764, 0.4683, 0.5764, 0.4726, 0.5661, 0.4781, 0.5663, 0.4744, 0.5667, 0.4749, 0.5665, 0.4789, 0.5759, 0.4682, 0.5757, 0.4643, 0.5761, 0.464, 0.5764, 0.4683, 0.5658, 0.4815, 0.5661, 0.4781, 0.5665, 0.4789, 0.5662, 0.4826, 0.5757, 0.4643, 0.5753, 0.4605, 0.5757, 0.4599, 0.5761, 0.464, 0.5654, 0.4844, 0.5658, 0.4815, 0.5662, 0.4826, 0.5657, 0.4858, 0.5753, 0.4605, 0.5748, 0.4569, 0.5751, 0.456, 0.5757, 0.4599, 0.5648, 0.4868, 0.5654, 0.4844, 0.5657, 0.4858, 0.5651, 0.4883, 0.5748, 0.4569, 0.5741, 0.4538, 0.5743, 0.4526, 0.5751, 0.456, 0.5641, 0.4885, 0.5648, 0.4868, 0.5651, 0.4883, 0.5643, 0.4902, 0.5741, 0.4538, 0.5733, 0.4511, 0.5735, 0.4497, 0.5743, 0.4526, 0.5632, 0.4895, 0.5641, 0.4885, 0.5643, 0.4902, 0.5634, 0.4913, 0.5733, 0.4511, 0.5724, 0.4491, 0.5725, 0.4475, 0.5735, 0.4497, 0.5624, 0.4897, 0.5632, 0.4895, 0.5634, 0.4913, 0.5624, 0.4915, 0.5724, 0.4491, 0.5715, 0.4478, 0.5716, 0.4461, 0.5725, 0.4475, 0.5615, 0.4891, 0.5624, 0.4897, 0.5624, 0.4915, 0.5614, 0.4909, 0.5715, 0.4478, 0.5706, 0.4473, 0.5706, 0.4454, 0.5716, 0.4461, 0.5606, 0.4878, 0.5615, 0.4891, 0.5614, 0.4909, 0.5605, 0.4894, 0.5706, 0.4473, 0.5698, 0.4475, 0.5696, 0.4457, 0.5706, 0.4454, 0.5597, 0.4858, 0.5606, 0.4878, 0.5605, 0.4894, 0.5595, 0.4872, 0.5698, 0.4475, 0.5689, 0.4484, 0.5687, 0.4467, 0.5696, 0.4457, 0.5589, 0.4831, 0.5597, 0.4858, 0.5595, 0.4872, 0.5587, 0.4844, 0.5689, 0.4484, 0.5682, 0.4501, 0.5679, 0.4486, 0.5687, 0.4467, 0.5582, 0.48, 0.5589, 0.4831, 0.5587, 0.4844, 0.5579, 0.4809, 0.5682, 0.4501, 0.5676, 0.4525, 0.5673, 0.4511, 0.5679, 0.4486, 0.5577, 0.4764, 0.5582, 0.48, 0.5579, 0.4809, 0.5573, 0.477, 0.5676, 0.4525, 0.5672, 0.4554, 0.5668, 0.4543, 0.5673, 0.4511, 0.5573, 0.4726, 0.5577, 0.4764, 0.5573, 0.477, 0.5569, 0.4729, 0.5672, 0.4554, 0.5669, 0.4588, 0.5664, 0.458, 0.5668, 0.4543, 0.5571, 0.4687, 0.5573, 0.4726, 0.5569, 0.4729, 0.5566, 0.4686, 0.5669, 0.4588, 0.5667, 0.4625, 0.5663, 0.4621, 0.5664, 0.458, 0.557, 0.4648, 0.5571, 0.4687, 0.5566, 0.4686, 0.5566, 0.4643, 0.5667, 0.4625, 0.5668, 0.4664, 0.5664, 0.4663, 0.5663, 0.4621, 0.5571, 0.4611, 0.557, 0.4648, 0.5566, 0.4643, 0.5567, 0.4603, 0.5668, 0.4664, 0.567, 0.4703, 0.5666, 0.4706, 0.5664, 0.4663, 0.5574, 0.4577, 0.5571, 0.4611, 0.5567, 0.4603, 0.557, 0.4566, 0.567, 0.4703, 0.5674, 0.4741, 0.5671, 0.4748, 0.5666, 0.4706, 0.5579, 0.4548, 0.5574, 0.4577, 0.557, 0.4566, 0.5575, 0.4534, 0.5674, 0.4741, 0.568, 0.4777, 0.5677, 0.4786, 0.5671, 0.4748, 0.5638, 0.5591, 0.5631, 0.5592, 0.5631, 0.5537, 0.5638, 0.5536, 0.5663, 0.5585, 0.5657, 0.5586, 0.565, 0.5533, 0.5658, 0.5531, 0.5643, 0.559, 0.5638, 0.5591, 0.5638, 0.5536, 0.5644, 0.5534, 0.5657, 0.5586, 0.5651, 0.5588, 0.5644, 0.5534, 0.565, 0.5533, 0.5589, 0.5259, 0.5596, 0.5258, 0.5602, 0.5312, 0.5595, 0.5313, 0.5542, 0.5326, 0.5549, 0.5324, 0.555, 0.5379, 0.5542, 0.5381, 0.5582, 0.5261, 0.5589, 0.5259, 0.5595, 0.5313, 0.5587, 0.5315, 0.5549, 0.5324, 0.5556, 0.5322, 0.5558, 0.5377, 0.555, 0.5379, 0.5574, 0.5263, 0.5582, 0.5261, 0.5587, 0.5315, 0.5578, 0.5317, 0.5556, 0.5322, 0.5564, 0.5321, 0.5566, 0.5375, 0.5558, 0.5377, 0.5567, 0.5265, 0.5574, 0.5263, 0.5578, 0.5317, 0.5569, 0.5319, 0.5564, 0.5321, 0.5571, 0.5319, 0.5575, 0.5373, 0.5566, 0.5375, 0.5559, 0.5267, 0.5567, 0.5265, 0.5569, 0.5319, 0.5561, 0.5321, 0.5571, 0.5319, 0.5579, 0.5317, 0.5584, 0.5371, 0.5575, 0.5373, 0.5552, 0.5268, 0.5559, 0.5267, 0.5561, 0.5321, 0.5553, 0.5323, 0.5579, 0.5317, 0.5586, 0.5315, 0.5592, 0.5369, 0.5584, 0.5371, 0.5545, 0.527, 0.5552, 0.5268, 0.5553, 0.5323, 0.5545, 0.5325, 0.5586, 0.5315, 0.5593, 0.5314, 0.5599, 0.5368, 0.5592, 0.5369, 0.554, 0.5271, 0.5545, 0.527, 0.5545, 0.5325, 0.5539, 0.5326, 0.5593, 0.5314, 0.5598, 0.5313, 0.5605, 0.5366, 0.5599, 0.5368, 0.5564, 0.5486, 0.5558, 0.5488, 0.5552, 0.5434, 0.5559, 0.5432, 0.5605, 0.5421, 0.5599, 0.5423, 0.5598, 0.5368, 0.5605, 0.5366, 0.5572, 0.5484, 0.5564, 0.5486, 0.5559, 0.5432, 0.5567, 0.543, 0.5599, 0.5423, 0.5592, 0.5424, 0.559, 0.537, 0.5598, 0.5368, 0.5579, 0.5483, 0.5572, 0.5484, 0.5567, 0.543, 0.5576, 0.5428, 0.5592, 0.5424, 0.5584, 0.5426, 0.5581, 0.5372, 0.559, 0.537, 0.5587, 0.5481, 0.5579, 0.5483, 0.5576, 0.5428, 0.5584, 0.5426, 0.5584, 0.5426, 0.5576, 0.5428, 0.5572, 0.5374, 0.5581, 0.5372, 0.5595, 0.5479, 0.5587, 0.5481, 0.5584, 0.5426, 0.5593, 0.5424, 0.5576, 0.5428, 0.5568, 0.543, 0.5564, 0.5376, 0.5572, 0.5374, 0.5602, 0.5477, 0.5595, 0.5479, 0.5593, 0.5424, 0.5601, 0.5422, 0.5568, 0.543, 0.5561, 0.5432, 0.5556, 0.5378, 0.5564, 0.5376, 0.5609, 0.5476, 0.5602, 0.5477, 0.5601, 0.5422, 0.5608, 0.542, 0.5561, 0.5432, 0.5555, 0.5433, 0.5548, 0.5379, 0.5556, 0.5378, 0.5566, 0.4847, 0.5572, 0.4846, 0.5579, 0.4899, 0.5573, 0.4901, 0.5595, 0.5258, 0.559, 0.5259, 0.559, 0.5204, 0.5596, 0.5203, 0.556, 0.4849, 0.5566, 0.4847, 0.5573, 0.4901, 0.5565, 0.4903, 0.559, 0.5259, 0.5583, 0.5261, 0.5582, 0.5206, 0.559, 0.5204, 0.5553, 0.485, 0.556, 0.4849, 0.5565, 0.4903, 0.5557, 0.4904, 0.5583, 0.5261, 0.5576, 0.5263, 0.5574, 0.5208, 0.5582, 0.5206, 0.5545, 0.4852, 0.5553, 0.485, 0.5557, 0.4904, 0.5549, 0.4906, 0.5576, 0.5263, 0.5568, 0.5264, 0.5565, 0.521, 0.5574, 0.5208, 0.5537, 0.4854, 0.5545, 0.4852, 0.5549, 0.4906, 0.554, 0.4909, 0.5568, 0.5264, 0.556, 0.5266, 0.5557, 0.5212, 0.5565, 0.521, 0.5529, 0.4856, 0.5537, 0.4854, 0.554, 0.4909, 0.5531, 0.4911, 0.556, 0.5266, 0.5553, 0.5268, 0.5548, 0.5214, 0.5557, 0.5212, 0.5522, 0.4857, 0.5529, 0.4856, 0.5531, 0.4911, 0.5523, 0.4912, 0.5553, 0.5268, 0.5545, 0.527, 0.554, 0.5216, 0.5548, 0.5214, 0.5516, 0.4859, 0.5522, 0.4857, 0.5523, 0.4912, 0.5516, 0.4914, 0.5545, 0.527, 0.5539, 0.5271, 0.5533, 0.5218, 0.554, 0.5216, 0.5587, 0.5603, 0.5582, 0.5604, 0.5575, 0.5551, 0.5581, 0.5549, 0.5713, 0.5573, 0.5707, 0.5575, 0.5707, 0.5519, 0.5713, 0.5518, 0.5594, 0.5601, 0.5587, 0.5603, 0.5581, 0.5549, 0.5588, 0.5547, 0.5707, 0.5575, 0.5701, 0.5576, 0.57, 0.5521, 0.5707, 0.5519, 0.5601, 0.56, 0.5594, 0.5601, 0.5588, 0.5547, 0.5596, 0.5545, 0.5701, 0.5576, 0.5693, 0.5578, 0.5692, 0.5523, 0.57, 0.5521, 0.5609, 0.5598, 0.5601, 0.56, 0.5596, 0.5545, 0.5605, 0.5543, 0.5693, 0.5578, 0.5686, 0.558, 0.5683, 0.5525, 0.5692, 0.5523, 0.5616, 0.5596, 0.5609, 0.5598, 0.5605, 0.5543, 0.5614, 0.5541, 0.5686, 0.558, 0.5678, 0.5581, 0.5674, 0.5527, 0.5683, 0.5525, 0.5624, 0.5594, 0.5616, 0.5596, 0.5614, 0.5541, 0.5622, 0.5539, 0.5678, 0.5581, 0.567, 0.5583, 0.5666, 0.5529, 0.5674, 0.5527, 0.5631, 0.5592, 0.5624, 0.5594, 0.5622, 0.5539, 0.5631, 0.5537, 0.567, 0.5583, 0.5663, 0.5585, 0.5658, 0.5531, 0.5666, 0.5529, 0.5761, 0.5266, 0.5755, 0.5268, 0.5751, 0.5228, 0.5759, 0.5226, 0.5531, 0.4815, 0.5537, 0.4813, 0.554, 0.4853, 0.5532, 0.4855, 0.5767, 0.527, 0.5761, 0.5266, 0.5759, 0.5226, 0.5767, 0.5231, 0.5537, 0.4813, 0.5542, 0.4807, 0.5547, 0.4845, 0.554, 0.4853, 0.5773, 0.5279, 0.5767, 0.527, 0.5767, 0.5231, 0.5775, 0.5243, 0.5542, 0.4807, 0.5547, 0.4795, 0.5554, 0.483, 0.5547, 0.4845, 0.5779, 0.5293, 0.5773, 0.5279, 0.5775, 0.5243, 0.5783, 0.5261, 0.5547, 0.4795, 0.5551, 0.4779, 0.5559, 0.4809, 0.5554, 0.483, 0.5784, 0.5311, 0.5779, 0.5293, 0.5783, 0.5261, 0.579, 0.5284, 0.5551, 0.4779, 0.5555, 0.4759, 0.5563, 0.4783, 0.5559, 0.4809, 0.5789, 0.5333, 0.5784, 0.5311, 0.579, 0.5284, 0.5796, 0.5312, 0.5555, 0.4759, 0.5557, 0.4735, 0.5566, 0.4753, 0.5563, 0.4783, 0.5793, 0.5357, 0.5789, 0.5333, 0.5796, 0.5312, 0.5801, 0.5344, 0.5557, 0.4735, 0.5557, 0.471, 0.5567, 0.472, 0.5566, 0.4753, 0.5796, 0.5384, 0.5793, 0.5357, 0.5801, 0.5344, 0.5804, 0.5378, 0.5557, 0.471, 0.5557, 0.4683, 0.5566, 0.4685, 0.5567, 0.472, 0.5797, 0.5411, 0.5796, 0.5384, 0.5804, 0.5378, 0.5806, 0.5413, 0.5557, 0.4683, 0.5556, 0.4656, 0.5564, 0.465, 0.5566, 0.4685, 0.5797, 0.5438, 0.5797, 0.5411, 0.5806, 0.5413, 0.5807, 0.5447, 0.5556, 0.4656, 0.5553, 0.463, 0.5561, 0.4616, 0.5564, 0.465, 0.5797, 0.5463, 0.5797, 0.5438, 0.5807, 0.5447, 0.5806, 0.548, 0.5553, 0.463, 0.5549, 0.4605, 0.5556, 0.4584, 0.5561, 0.4616, 0.5795, 0.5486, 0.5797, 0.5463, 0.5806, 0.548, 0.5803, 0.551, 0.5549, 0.4605, 0.5544, 0.4584, 0.555, 0.4556, 0.5556, 0.4584, 0.5791, 0.5507, 0.5795, 0.5486, 0.5803, 0.551, 0.5799, 0.5536, 0.5544, 0.4584, 0.5539, 0.4565, 0.5543, 0.4533, 0.555, 0.4556, 0.5787, 0.5523, 0.5791, 0.5507, 0.5799, 0.5536, 0.5794, 0.5557, 0.5539, 0.4565, 0.5533, 0.4552, 0.5535, 0.4515, 0.5543, 0.4533, 0.5782, 0.5534, 0.5787, 0.5523, 0.5794, 0.5557, 0.5787, 0.5573, 0.5533, 0.4552, 0.5527, 0.4542, 0.5527, 0.4503, 0.5535, 0.4515, 0.5777, 0.5541, 0.5782, 0.5534, 0.5787, 0.5573, 0.578, 0.5581, 0.5527, 0.4542, 0.5521, 0.4539, 0.5519, 0.4498, 0.5527, 0.4503, 0.5771, 0.5543, 0.5777, 0.5541, 0.578, 0.5581, 0.5772, 0.5583, 0.5521, 0.4539, 0.5515, 0.454, 0.5511, 0.45, 0.5519, 0.4498, 0.5764, 0.5539, 0.5771, 0.5543, 0.5772, 0.5583, 0.5764, 0.5578, 0.5515, 0.454, 0.5509, 0.4547, 0.5504, 0.4509, 0.5511, 0.45, 0.5758, 0.553, 0.5764, 0.5539, 0.5764, 0.5578, 0.5756, 0.5566, 0.5509, 0.4547, 0.5504, 0.4558, 0.5498, 0.4524, 0.5504, 0.4509, 0.5752, 0.5516, 0.5758, 0.553, 0.5756, 0.5566, 0.5748, 0.5548, 0.5504, 0.4558, 0.55, 0.4575, 0.5492, 0.4545, 0.5498, 0.4524, 0.5747, 0.5498, 0.5752, 0.5516, 0.5748, 0.5548, 0.5741, 0.5525, 0.55, 0.4575, 0.5497, 0.4595, 0.5488, 0.4571, 0.5492, 0.4545, 0.5742, 0.5476, 0.5747, 0.5498, 0.5741, 0.5525, 0.5735, 0.5497, 0.5497, 0.4595, 0.5495, 0.4618, 0.5485, 0.4601, 0.5488, 0.4571, 0.5738, 0.5451, 0.5742, 0.5476, 0.5735, 0.5497, 0.573, 0.5465, 0.5495, 0.4618, 0.5494, 0.4644, 0.5484, 0.4634, 0.5485, 0.4601, 0.5736, 0.5425, 0.5738, 0.5451, 0.573, 0.5465, 0.5727, 0.5431, 0.5494, 0.4644, 0.5494, 0.467, 0.5485, 0.4668, 0.5484, 0.4634, 0.5734, 0.5398, 0.5736, 0.5425, 0.5727, 0.5431, 0.5725, 0.5396, 0.5494, 0.467, 0.5496, 0.4697, 0.5487, 0.4703, 0.5485, 0.4668, 0.5734, 0.5371, 0.5734, 0.5398, 0.5725, 0.5396, 0.5724, 0.5362, 0.5496, 0.4697, 0.5498, 0.4724, 0.549, 0.4737, 0.5487, 0.4703, 0.5735, 0.5346, 0.5734, 0.5371, 0.5724, 0.5362, 0.5725, 0.5329, 0.5498, 0.4724, 0.5502, 0.4748, 0.5495, 0.4769, 0.549, 0.4737, 0.5737, 0.5323, 0.5735, 0.5346, 0.5725, 0.5329, 0.5728, 0.5299, 0.5502, 0.4748, 0.5507, 0.477, 0.5501, 0.4797, 0.5495, 0.4769, 0.574, 0.5302, 0.5737, 0.5323, 0.5728, 0.5299, 0.5732, 0.5272, 0.5507, 0.477, 0.5512, 0.4788, 0.5508, 0.4821, 0.5501, 0.4797, 0.5744, 0.5286, 0.574, 0.5302, 0.5732, 0.5272, 0.5738, 0.5252, 0.5512, 0.4788, 0.5518, 0.4802, 0.5516, 0.4838, 0.5508, 0.4821, 0.5749, 0.5275, 0.5744, 0.5286, 0.5738, 0.5252, 0.5744, 0.5236, 0.5518, 0.4802, 0.5524, 0.4811, 0.5524, 0.485, 0.5516, 0.4838, 0.5755, 0.5268, 0.5749, 0.5275, 0.5744, 0.5236, 0.5751, 0.5228, 0.5524, 0.4811, 0.5531, 0.4815, 0.5532, 0.4855, 0.5524, 0.485, 0.5709, 0.5609, 0.5704, 0.561, 0.5702, 0.5576, 0.5707, 0.5575, 0.5702, 0.561, 0.5708, 0.5609, 0.571, 0.5643, 0.5704, 0.5645, 0.5675, 0.5617, 0.5671, 0.5618, 0.5669, 0.5584, 0.5673, 0.5583, 0.5581, 0.5517, 0.5575, 0.5518, 0.5573, 0.5484, 0.5579, 0.5483, 0.5619, 0.5665, 0.5613, 0.5666, 0.5611, 0.5632, 0.5617, 0.563, 0.5614, 0.5509, 0.5609, 0.551, 0.5607, 0.5476, 0.5612, 0.5475, 0.5704, 0.561, 0.5698, 0.5611, 0.5696, 0.5577, 0.5702, 0.5576, 0.5708, 0.5609, 0.5714, 0.5608, 0.5716, 0.5642, 0.571, 0.5643, 0.5774, 0.5617, 0.5769, 0.5618, 0.5767, 0.5584, 0.5772, 0.5583, 0.5587, 0.5515, 0.5581, 0.5517, 0.5579, 0.5483, 0.5585, 0.5481, 0.5624, 0.5663, 0.5619, 0.5665, 0.5617, 0.563, 0.5622, 0.5629, 0.5779, 0.5616, 0.5774, 0.5617, 0.5772, 0.5583, 0.5777, 0.5582, 0.5698, 0.5611, 0.5692, 0.5613, 0.569, 0.5579, 0.5696, 0.5577, 0.5714, 0.5608, 0.5719, 0.5607, 0.5721, 0.5641, 0.5716, 0.5642, 0.5769, 0.5618, 0.5764, 0.562, 0.5762, 0.5585, 0.5767, 0.5584, 0.5593, 0.5514, 0.5587, 0.5515, 0.5585, 0.5481, 0.5591, 0.548, 0.5629, 0.5662, 0.5624, 0.5663, 0.5622, 0.5629, 0.5627, 0.5628, 0.5785, 0.5615, 0.5779, 0.5616, 0.5777, 0.5582, 0.5783, 0.558, 0.5692, 0.5613, 0.5686, 0.5614, 0.5684, 0.558, 0.569, 0.5579, 0.5625, 0.5594, 0.563, 0.5593, 0.5632, 0.5627, 0.5627, 0.5628, 0.5764, 0.562, 0.5758, 0.5621, 0.5756, 0.5587, 0.5762, 0.5585, 0.5599, 0.5513, 0.5593, 0.5514, 0.5591, 0.548, 0.5597, 0.5478, 0.5588, 0.5637, 0.5584, 0.5638, 0.5582, 0.5604, 0.5586, 0.5603, 0.5791, 0.5613, 0.5785, 0.5615, 0.5783, 0.558, 0.5789, 0.5579, 0.5686, 0.5614, 0.568, 0.5616, 0.5678, 0.5581, 0.5684, 0.558, 0.563, 0.5593, 0.5635, 0.5592, 0.5637, 0.5626, 0.5632, 0.5627, 0.5758, 0.5621, 0.5752, 0.5622, 0.575, 0.5588, 0.5756, 0.5587, 0.5604, 0.5511, 0.5599, 0.5513, 0.5597, 0.5478, 0.5602, 0.5477, 0.5593, 0.5636, 0.5588, 0.5637, 0.5586, 0.5603, 0.5591, 0.5602, 0.5797, 0.5612, 0.5791, 0.5613, 0.5789, 0.5579, 0.5795, 0.5578, 0.5635, 0.5592, 0.564, 0.559, 0.5642, 0.5624, 0.5637, 0.5626, 0.5752, 0.5622, 0.5746, 0.5624, 0.5744, 0.559, 0.575, 0.5588, 0.5599, 0.5635, 0.5593, 0.5636, 0.5591, 0.5602, 0.5597, 0.56, 0.5803, 0.561, 0.5797, 0.5612, 0.5795, 0.5578, 0.5801, 0.5576, 0.564, 0.559, 0.5646, 0.5589, 0.5648, 0.5623, 0.5642, 0.5624, 0.5746, 0.5624, 0.574, 0.5625, 0.5738, 0.5591, 0.5744, 0.559, 0.5605, 0.5633, 0.5599, 0.5635, 0.5597, 0.56, 0.5603, 0.5599, 0.5808, 0.5609, 0.5803, 0.561, 0.5801, 0.5576, 0.5806, 0.5575, 0.5646, 0.5589, 0.5652, 0.5588, 0.5654, 0.5622, 0.5648, 0.5623, 0.574, 0.5625, 0.5735, 0.5626, 0.5733, 0.5592, 0.5738, 0.5591, 0.5611, 0.5632, 0.5605, 0.5633, 0.5603, 0.5599, 0.5609, 0.5598, 0.5813, 0.5608, 0.5808, 0.5609, 0.5806, 0.5575, 0.5811, 0.5574, 0.5652, 0.5588, 0.5658, 0.5586, 0.566, 0.562, 0.5654, 0.5622, 0.5735, 0.5626, 0.5731, 0.5627, 0.5729, 0.5593, 0.5733, 0.5592, 0.5617, 0.563, 0.5611, 0.5632, 0.5609, 0.5598, 0.5615, 0.5596, 0.5818, 0.5607, 0.5813, 0.5608, 0.5811, 0.5574, 0.5816, 0.5573, 0.5658, 0.5586, 0.5664, 0.5585, 0.5666, 0.5619, 0.566, 0.562, 0.5679, 0.5616, 0.5684, 0.5615, 0.5686, 0.5649, 0.5681, 0.565, 0.5622, 0.5629, 0.5617, 0.563, 0.5615, 0.5596, 0.562, 0.5595, 0.5595, 0.567, 0.559, 0.5671, 0.5588, 0.5637, 0.5593, 0.5636, 0.5664, 0.5585, 0.5669, 0.5584, 0.5671, 0.5618, 0.5666, 0.5619, 0.5684, 0.5615, 0.569, 0.5613, 0.5692, 0.5647, 0.5686, 0.5649, 0.5627, 0.5628, 0.5622, 0.5629, 0.562, 0.5595, 0.5625, 0.5594, 0.5601, 0.5669, 0.5595, 0.567, 0.5593, 0.5636, 0.5599, 0.5635, 0.5719, 0.5607, 0.5714, 0.5608, 0.5712, 0.5573, 0.5717, 0.5572, 0.569, 0.5613, 0.5696, 0.5612, 0.5698, 0.5646, 0.5692, 0.5647, 0.557, 0.5519, 0.5566, 0.552, 0.5564, 0.5486, 0.5568, 0.5485, 0.5607, 0.5667, 0.5601, 0.5669, 0.5599, 0.5635, 0.5605, 0.5633, 0.5714, 0.5608, 0.5709, 0.5609, 0.5707, 0.5575, 0.5712, 0.5573, 0.5696, 0.5612, 0.5702, 0.561, 0.5704, 0.5645, 0.5698, 0.5646, 0.568, 0.5616, 0.5675, 0.5617, 0.5673, 0.5583, 0.5678, 0.5581, 0.5575, 0.5518, 0.557, 0.5519, 0.5568, 0.5485, 0.5573, 0.5484])
me_cylinder.materials.append(mat_material_003)
me_cylinder.use_remesh_preserve_volume = False
me_cylinder.use_remesh_preserve_attributes = False
me_cylinder.use_mirror_vertex_groups = False
me_cylinder.update()

# ---- objects
ob_cylinder_001 = bpy.data.objects.new('Cylinder.001', me_cylinder_001)
ob_cylinder = bpy.data.objects.new('Cylinder', me_cylinder)
ob_lamp = bpy.data.objects.new('Lamp', light_lamp)
ob_camera = bpy.data.objects.new('Camera', cam_camera)

# ---- transforms, parenting, visibility, modifiers, constraints
ob_cylinder_001.location = (0.0, 0.0, 0.0)
ob_cylinder_001.rotation_euler = (-0.0001154, -12.57, 3.142)
ob_cylinder_001.scale = (1.0, 1.0, 0.1321)
ob_cylinder_001.lineart.crease_threshold = 0.0
ob_cylinder.location = (0.0, 0.0, 0.0)
ob_cylinder.rotation_euler = (-0.0001154, -12.57, 3.142)
ob_cylinder.scale = (1.0, 1.0, 0.1321)
ob_cylinder.lineart.crease_threshold = 0.0
ob_lamp.location = (-0.5714, 0.1717, -2.47)
ob_lamp.rotation_euler = (0.6503, 0.05522, 1.866)
ob_lamp.lock_rotations_4d = False
ob_lamp.empty_display_type = 'ARROWS'
ob_lamp.color = (0.0, 0.0, 0.0, 0.0)
ob_lamp.lineart.crease_threshold = 0.0
ob_camera.location = (0.0, 0.0, 3.486)
ob_camera.rotation_euler = (0.0, -0.0, -3.142)
ob_camera.lock_rotations_4d = False
ob_camera.empty_display_type = 'ARROWS'
ob_camera.color = (0.0, 0.0, 0.0, 0.0)
ob_camera.display_type = 'WIRE'
ob_camera.lineart.crease_threshold = 0.0

# ---- collection membership
col_collection_1.objects.link(ob_cylinder_001)
col_collection_1.objects.link(ob_cylinder)
col_collection_1.objects.link(ob_lamp)
col_collection_1.objects.link(ob_camera)

# ---- scene / render settings (as saved in the file)
scene.camera = ob_camera
scene.frame_start = 1; scene.frame_end = 60; scene.frame_set(60)
scene.render.engine = 'CYCLES'
scene.render.resolution_x = 450
scene.render.resolution_y = 450
scene.render.dither_intensity = 0.0
scene.render.film_transparent = True
scene.cycles.use_denoising = False
scene.cycles.samples = 32
scene.cycles.sampling_pattern = 'TABULATED_SOBOL'
scene.cycles.use_adaptive_sampling = False
scene.cycles.use_light_tree = False
scene.cycles.blur_glossy = 0.0
scene.cycles.sample_clamp_indirect = 0.0
scene.view_settings.view_transform = 'Standard'
bpy.context.view_layer.update()
